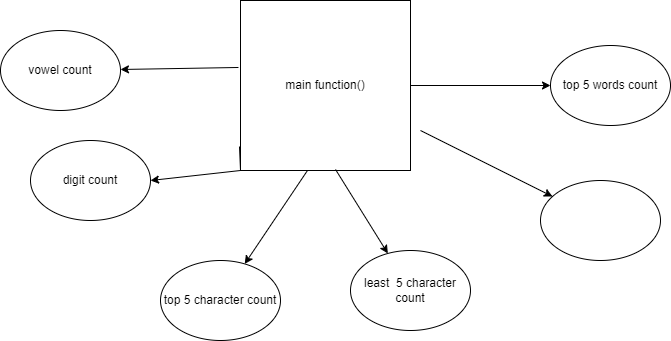

The diagram above was exported from draw.io. Its source (the exported page's mxGraphModel, read from the mxfile embedded in the PNG):
<mxGraphModel dx="880" dy="427" grid="1" gridSize="10" guides="1" tooltips="1" connect="1" arrows="1" fold="1" page="1" pageScale="1" pageWidth="850" pageHeight="1100" math="0" shadow="0">
  <root>
    <mxCell id="0" />
    <mxCell id="1" parent="0" />
    <mxCell id="AR6T7L5Rn3jXky78xzPw-1" value="main function()" style="whiteSpace=wrap;html=1;aspect=fixed;" vertex="1" parent="1">
      <mxGeometry x="320" y="70" width="170" height="170" as="geometry" />
    </mxCell>
    <mxCell id="AR6T7L5Rn3jXky78xzPw-4" value="" style="endArrow=classic;html=1;rounded=0;exitX=1;exitY=0.5;exitDx=0;exitDy=0;" edge="1" parent="1" source="AR6T7L5Rn3jXky78xzPw-1" target="AR6T7L5Rn3jXky78xzPw-5">
      <mxGeometry width="50" height="50" relative="1" as="geometry">
        <mxPoint x="400" y="250" as="sourcePoint" />
        <mxPoint x="550" y="150" as="targetPoint" />
      </mxGeometry>
    </mxCell>
    <mxCell id="AR6T7L5Rn3jXky78xzPw-5" value="top 5 words count" style="ellipse;whiteSpace=wrap;html=1;" vertex="1" parent="1">
      <mxGeometry x="630" y="115" width="120" height="80" as="geometry" />
    </mxCell>
    <mxCell id="AR6T7L5Rn3jXky78xzPw-6" value="vowel count" style="ellipse;whiteSpace=wrap;html=1;" vertex="1" parent="1">
      <mxGeometry x="80" y="100" width="120" height="80" as="geometry" />
    </mxCell>
    <mxCell id="AR6T7L5Rn3jXky78xzPw-7" value="" style="endArrow=classic;html=1;rounded=0;exitX=-0.012;exitY=0.394;exitDx=0;exitDy=0;exitPerimeter=0;" edge="1" parent="1" source="AR6T7L5Rn3jXky78xzPw-1" target="AR6T7L5Rn3jXky78xzPw-6">
      <mxGeometry width="50" height="50" relative="1" as="geometry">
        <mxPoint x="310" y="150" as="sourcePoint" />
        <mxPoint x="450" y="200" as="targetPoint" />
      </mxGeometry>
    </mxCell>
    <mxCell id="AR6T7L5Rn3jXky78xzPw-8" value="digit count" style="ellipse;whiteSpace=wrap;html=1;" vertex="1" parent="1">
      <mxGeometry x="110" y="210" width="120" height="80" as="geometry" />
    </mxCell>
    <mxCell id="AR6T7L5Rn3jXky78xzPw-11" value="" style="endArrow=classic;html=1;rounded=0;entryX=1;entryY=0.5;entryDx=0;entryDy=0;exitX=-0.006;exitY=0.859;exitDx=0;exitDy=0;exitPerimeter=0;" edge="1" parent="1" source="AR6T7L5Rn3jXky78xzPw-1" target="AR6T7L5Rn3jXky78xzPw-8">
      <mxGeometry width="50" height="50" relative="1" as="geometry">
        <mxPoint x="400" y="250" as="sourcePoint" />
        <mxPoint x="450" y="200" as="targetPoint" />
        <Array as="points">
          <mxPoint x="320" y="240" />
        </Array>
      </mxGeometry>
    </mxCell>
    <mxCell id="AR6T7L5Rn3jXky78xzPw-12" value="top 5 character count" style="ellipse;whiteSpace=wrap;html=1;" vertex="1" parent="1">
      <mxGeometry x="240" y="330" width="120" height="80" as="geometry" />
    </mxCell>
    <mxCell id="AR6T7L5Rn3jXky78xzPw-13" value="" style="endArrow=classic;html=1;rounded=0;exitX=0.394;exitY=1;exitDx=0;exitDy=0;exitPerimeter=0;" edge="1" parent="1" source="AR6T7L5Rn3jXky78xzPw-1" target="AR6T7L5Rn3jXky78xzPw-12">
      <mxGeometry width="50" height="50" relative="1" as="geometry">
        <mxPoint x="400" y="250" as="sourcePoint" />
        <mxPoint x="450" y="200" as="targetPoint" />
      </mxGeometry>
    </mxCell>
    <mxCell id="AR6T7L5Rn3jXky78xzPw-15" value="least&amp;nbsp; 5 character count" style="ellipse;whiteSpace=wrap;html=1;" vertex="1" parent="1">
      <mxGeometry x="430" y="320" width="120" height="80" as="geometry" />
    </mxCell>
    <mxCell id="AR6T7L5Rn3jXky78xzPw-16" value="" style="endArrow=classic;html=1;rounded=0;exitX=0.559;exitY=0.994;exitDx=0;exitDy=0;exitPerimeter=0;" edge="1" parent="1" source="AR6T7L5Rn3jXky78xzPw-1" target="AR6T7L5Rn3jXky78xzPw-15">
      <mxGeometry width="50" height="50" relative="1" as="geometry">
        <mxPoint x="400" y="250" as="sourcePoint" />
        <mxPoint x="450" y="200" as="targetPoint" />
      </mxGeometry>
    </mxCell>
    <mxCell id="AR6T7L5Rn3jXky78xzPw-18" value="" style="ellipse;whiteSpace=wrap;html=1;" vertex="1" parent="1">
      <mxGeometry x="620" y="250" width="120" height="80" as="geometry" />
    </mxCell>
    <mxCell id="AR6T7L5Rn3jXky78xzPw-19" value="" style="endArrow=classic;html=1;rounded=0;" edge="1" parent="1" target="AR6T7L5Rn3jXky78xzPw-18">
      <mxGeometry width="50" height="50" relative="1" as="geometry">
        <mxPoint x="500" y="200" as="sourcePoint" />
        <mxPoint x="450" y="190" as="targetPoint" />
      </mxGeometry>
    </mxCell>
  </root>
</mxGraphModel>